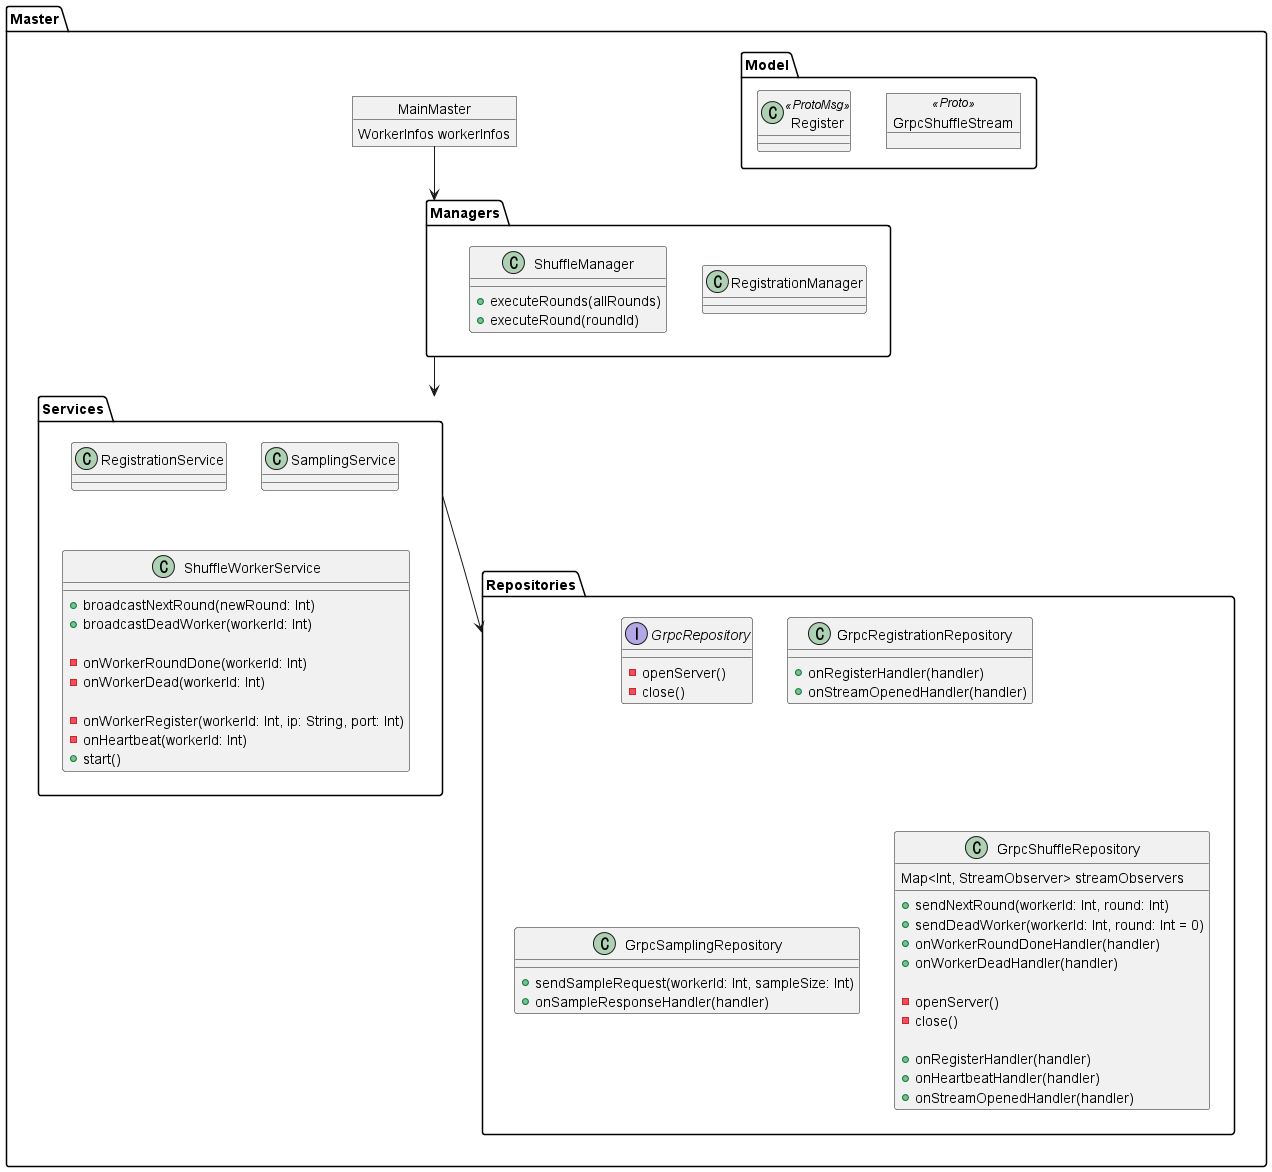

The diagram above was rendered by PlantUML. Its source (embedded in the PNG):
@startuml

package Master {
    object MainMaster {
        WorkerInfos workerInfos
    }

    folder "Managers" {
        class RegistrationManager {

        }

        class ShuffleManager {
            + executeRounds(allRounds)
            + executeRound(roundId)
        }
    }

    folder "Services" {
        class RegistrationService {

        }

        class SamplingService {

        }

        class ShuffleWorkerService {
            + broadcastNextRound(newRound: Int)
            + broadcastDeadWorker(workerId: Int)

            - onWorkerRoundDone(workerId: Int)
            - onWorkerDead(workerId: Int)

            - onWorkerRegister(workerId: Int, ip: String, port: Int)
            - onHeartbeat(workerId: Int)
            + start()
        }
    }
    
    folder "Repositories" {
        
        interface GrpcRepository {
            
            - openServer()
            - close()

        }

        class GrpcRegistrationRepository {
            + onRegisterHandler(handler)
            + onStreamOpenedHandler(handler)

        }

        class GrpcSamplingRepository {
            + sendSampleRequest(workerId: Int, sampleSize: Int)
            + onSampleResponseHandler(handler)
        }

        class GrpcShuffleRepository {
            Map<Int, StreamObserver> streamObservers

            + sendNextRound(workerId: Int, round: Int)
            + sendDeadWorker(workerId: Int, round: Int = 0)
            + onWorkerRoundDoneHandler(handler)
            + onWorkerDeadHandler(handler)

            - openServer()
            - close()

            + onRegisterHandler(handler)
            + onHeartbeatHandler(handler)
            + onStreamOpenedHandler(handler)
        }
    }
    
    folder Model {
        object GrpcShuffleStream <<Proto>>

        class Register  <<ProtoMsg>>
    }

    ' Relationships
    MainMaster --> Managers
    Managers --> Services
    Services --> Repositories
    
}


@enduml